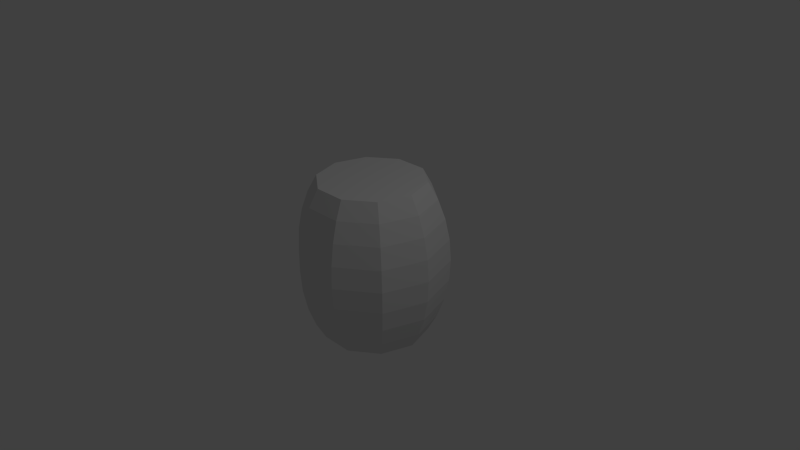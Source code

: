 # Source: barrel.blend  (saved by Blender 2.70.0; exported with 4.5.12 LTS)
import bpy
from mathutils import Matrix  # noqa: F401  (used for matrix-valued properties, if any)

bpy.ops.wm.read_factory_settings(use_empty=True)
scene = bpy.context.scene
scene.name = 'Scene'

# ---- collections
col_collection_1 = bpy.data.collections.new('Collection 1'); scene.collection.children.link(col_collection_1)

# ---- world
world_world = bpy.data.worlds.new('World'); scene.world = world_world
world_world.color = (0.05088, 0.05088, 0.05088)
world_world.use_sun_shadow = False
world_world.sun_shadow_jitter_overblur = 0.0
world_world.cycles.sampling_method = 'MANUAL'
world_world.cycles.sample_map_resolution = 256

# ---- cameras
cam_camera = bpy.data.cameras.new('Camera')
cam_camera.clip_end = 100.0
cam_camera.lens = 35.0
cam_camera.sensor_width = 32.0
cam_camera.sensor_height = 18.0
cam_camera.ortho_scale = 7.314
cam_camera.dof.focus_distance = 0.0
cam_camera.dof.aperture_fstop = 128.0

# ---- lights
light_lamp = bpy.data.lights.new('Lamp', 'POINT')
light_lamp.transmission_factor = 0.0
light_lamp.cutoff_distance = 30.0
light_lamp.energy = 100.0
light_lamp.shadow_buffer_clip_start = 1.001
light_lamp.shadow_soft_size = 0.1
light_lamp.shadow_maximum_resolution = 0.006
light_lamp.use_absolute_resolution = True
light_lamp.cycles.use_multiple_importance_sampling = False

# ---- meshes
me_sphere_001 = bpy.data.meshes.new('Sphere.001')
me_sphere_001.from_pydata([(-0.7071, 0.0, -0.7071), (-0.5721, 0.4156, 0.7071), (-0.6727, 0.4887, 0.5556), (-0.7474, 0.543, 0.3827), (-0.7935, 0.5765, 0.1951), (-0.809, 0.5878, 7.55e-08), (-0.7935, 0.5765, -0.1951), (-0.7474, 0.543, -0.3827), (-0.6727, 0.4887, -0.5556), (-0.5721, 0.4156, -0.7071), (-0.2185, 0.6725, 0.7071), (-0.2569, 0.7908, 0.5556), (-0.2855, 0.8787, 0.3827), (-0.3031, 0.9328, 0.1951), (-0.309, 0.9511, 7.55e-08), (-0.3031, 0.9328, -0.1951), (-0.2855, 0.8787, -0.3827), (-0.2569, 0.7908, -0.5556), (-0.2185, 0.6725, -0.7071), (0.2185, 0.6725, 0.7071), (0.2569, 0.7908, 0.5556), (0.2855, 0.8787, 0.3827), (0.3031, 0.9328, 0.1951), (0.309, 0.9511, 7.55e-08), (0.3031, 0.9328, -0.1951), (0.2855, 0.8787, -0.3827), (0.2569, 0.7908, -0.5556), (0.2185, 0.6725, -0.7071), (0.5721, 0.4156, 0.7071), (0.6727, 0.4887, 0.5556), (0.7474, 0.543, 0.3827), (0.7935, 0.5765, 0.1951), (0.809, 0.5878, 7.55e-08), (0.7935, 0.5765, -0.1951), (0.7474, 0.543, -0.3827), (0.6727, 0.4887, -0.5556), (0.5721, 0.4156, -0.7071), (0.7071, 4.251e-08, 0.7071), (0.8315, 1.271e-08, 0.5556), (0.9239, 1.021e-07, 0.3827), (0.9808, 7.232e-08, 0.1951), (1.0, 1.319e-07, 7.55e-08), (0.9808, 1.021e-07, -0.1951), (0.9239, 4.251e-08, -0.3827), (0.8315, 1.271e-08, -0.5556), (0.7071, 4.251e-08, -0.7071), (0.5721, -0.4156, 0.7071), (0.6727, -0.4887, 0.5556), (0.7474, -0.543, 0.3827), (0.7935, -0.5765, 0.1951), (0.809, -0.5878, 7.55e-08), (0.7935, -0.5765, -0.1951), (0.7474, -0.543, -0.3827), (0.6727, -0.4887, -0.5556), (0.5721, -0.4156, -0.7071), (0.2185, -0.6725, 0.7071), (0.2569, -0.7908, 0.5556), (0.2855, -0.8787, 0.3827), (0.3031, -0.9328, 0.1951), (0.309, -0.9511, 7.55e-08), (0.3031, -0.9328, -0.1951), (0.2855, -0.8787, -0.3827), (0.2569, -0.7908, -0.5556), (0.2185, -0.6725, -0.7071), (-0.2185, -0.6725, 0.7071), (-0.2569, -0.7908, 0.5556), (-0.2855, -0.8787, 0.3827), (-0.3031, -0.9328, 0.1951), (-0.309, -0.9511, 7.55e-08), (-0.3031, -0.9328, -0.1951), (-0.2855, -0.8787, -0.3827), (-0.2569, -0.7908, -0.5556), (-0.2185, -0.6725, -0.7071), (-0.5721, -0.4156, 0.7071), (-0.6727, -0.4887, 0.5556), (-0.7474, -0.543, 0.3827), (-0.7935, -0.5765, 0.1951), (-0.809, -0.5878, 7.55e-08), (-0.7935, -0.5765, -0.1951), (-0.7474, -0.543, -0.3827), (-0.6727, -0.4887, -0.5556), (-0.5721, -0.4156, -0.7071), (-0.7071, 1.271e-08, 0.7071), (-0.8315, -4.689e-08, 0.5556), (-0.9239, -1.065e-07, 0.3827), (-0.9808, -1.065e-07, 0.1951), (-1.0, -1.959e-07, 7.55e-08), (-0.9808, -1.363e-07, -0.1951), (-0.9239, -1.363e-07, -0.3827), (-0.8315, -4.689e-08, -0.5556)], [], [(6, 5, 14, 15), (4, 3, 12, 13), (2, 1, 10, 11), (9, 8, 17, 18), (7, 6, 15, 16), (5, 4, 13, 14), (3, 2, 11, 12), (8, 7, 16, 17), (15, 14, 23, 24), (13, 12, 21, 22), (11, 10, 19, 20), (18, 17, 26, 27), (16, 15, 24, 25), (14, 13, 22, 23), (12, 11, 20, 21), (17, 16, 25, 26), (24, 23, 32, 33), (22, 21, 30, 31), (20, 19, 28, 29), (27, 26, 35, 36), (25, 24, 33, 34), (23, 22, 31, 32), (21, 20, 29, 30), (26, 25, 34, 35), (33, 32, 41, 42), (31, 30, 39, 40), (29, 28, 37, 38), (36, 35, 44, 45), (34, 33, 42, 43), (32, 31, 40, 41), (30, 29, 38, 39), (35, 34, 43, 44), (42, 41, 50, 51), (40, 39, 48, 49), (38, 37, 46, 47), (45, 44, 53, 54), (43, 42, 51, 52), (41, 40, 49, 50), (39, 38, 47, 48), (44, 43, 52, 53), (51, 50, 59, 60), (49, 48, 57, 58), (47, 46, 55, 56), (54, 53, 62, 63), (52, 51, 60, 61), (50, 49, 58, 59), (48, 47, 56, 57), (53, 52, 61, 62), (60, 59, 68, 69), (58, 57, 66, 67), (56, 55, 64, 65), (63, 62, 71, 72), (61, 60, 69, 70), (59, 58, 67, 68), (57, 56, 65, 66), (62, 61, 70, 71), (69, 68, 77, 78), (67, 66, 75, 76), (65, 64, 73, 74), (72, 71, 80, 81), (70, 69, 78, 79), (68, 67, 76, 77), (66, 65, 74, 75), (71, 70, 79, 80), (78, 77, 86, 87), (76, 75, 84, 85), (74, 73, 82, 83), (79, 78, 87, 88), (77, 76, 85, 86), (75, 74, 83, 84), (80, 79, 88, 89), (0, 89, 8, 9), (88, 87, 6, 7), (86, 85, 4, 5), (84, 83, 2, 3), (89, 88, 7, 8), (87, 86, 5, 6), (85, 84, 3, 4), (83, 82, 1, 2), (81, 80, 89, 0), (9, 18, 27, 36, 45, 54, 63, 72, 81, 0), (1, 82, 73, 64, 55, 46, 37, 28, 19, 10)])
me_sphere_001.use_remesh_preserve_volume = False
me_sphere_001.use_remesh_preserve_attributes = False
me_sphere_001.use_mirror_vertex_groups = False
me_sphere_001.update()

# ---- objects
ob_sphere = bpy.data.objects.new('Sphere', me_sphere_001)
ob_lamp = bpy.data.objects.new('Lamp', light_lamp)
ob_camera = bpy.data.objects.new('Camera', cam_camera)

# ---- transforms, parenting, visibility, modifiers, constraints
ob_sphere.location = (0.0, 0.0, 0.0)
ob_sphere.scale = (1.0, 1.0, 1.5)
ob_sphere.lineart.crease_threshold = 0.0
ob_lamp.location = (4.076, 1.005, 5.904)
ob_lamp.rotation_euler = (0.6503, 0.05522, 1.866)
ob_lamp.lock_rotations_4d = False
ob_lamp.empty_display_type = 'ARROWS'
ob_lamp.color = (0.0, 0.0, 0.0, 0.0)
ob_lamp.lineart.crease_threshold = 0.0
ob_camera.location = (7.481, -6.508, 5.344)
ob_camera.rotation_euler = (1.109, 0.01082, 0.8149)
ob_camera.lock_rotations_4d = False
ob_camera.empty_display_type = 'ARROWS'
ob_camera.color = (0.0, 0.0, 0.0, 0.0)
ob_camera.display_type = 'WIRE'
ob_camera.lineart.crease_threshold = 0.0

# ---- collection membership
col_collection_1.objects.link(ob_sphere)
col_collection_1.objects.link(ob_lamp)
col_collection_1.objects.link(ob_camera)

# ---- scene / render settings (as saved in the file)
scene.camera = ob_camera
scene.frame_start = 1; scene.frame_end = 250; scene.frame_set(1)
scene.render.engine = 'BLENDER_EEVEE_NEXT'
scene.render.resolution_percentage = 50
scene.render.dither_intensity = 0.0
scene.cycles.use_denoising = False
scene.cycles.samples = 10
scene.cycles.sampling_pattern = 'TABULATED_SOBOL'
scene.cycles.light_sampling_threshold = 0.0
scene.cycles.use_adaptive_sampling = False
scene.cycles.use_light_tree = False
scene.cycles.blur_glossy = 0.0
scene.cycles.volume_bounces = 1
scene.cycles.pixel_filter_type = 'GAUSSIAN'
scene.cycles.sample_clamp_indirect = 0.0
scene.view_settings.view_transform = 'Standard'
bpy.context.view_layer.update()
